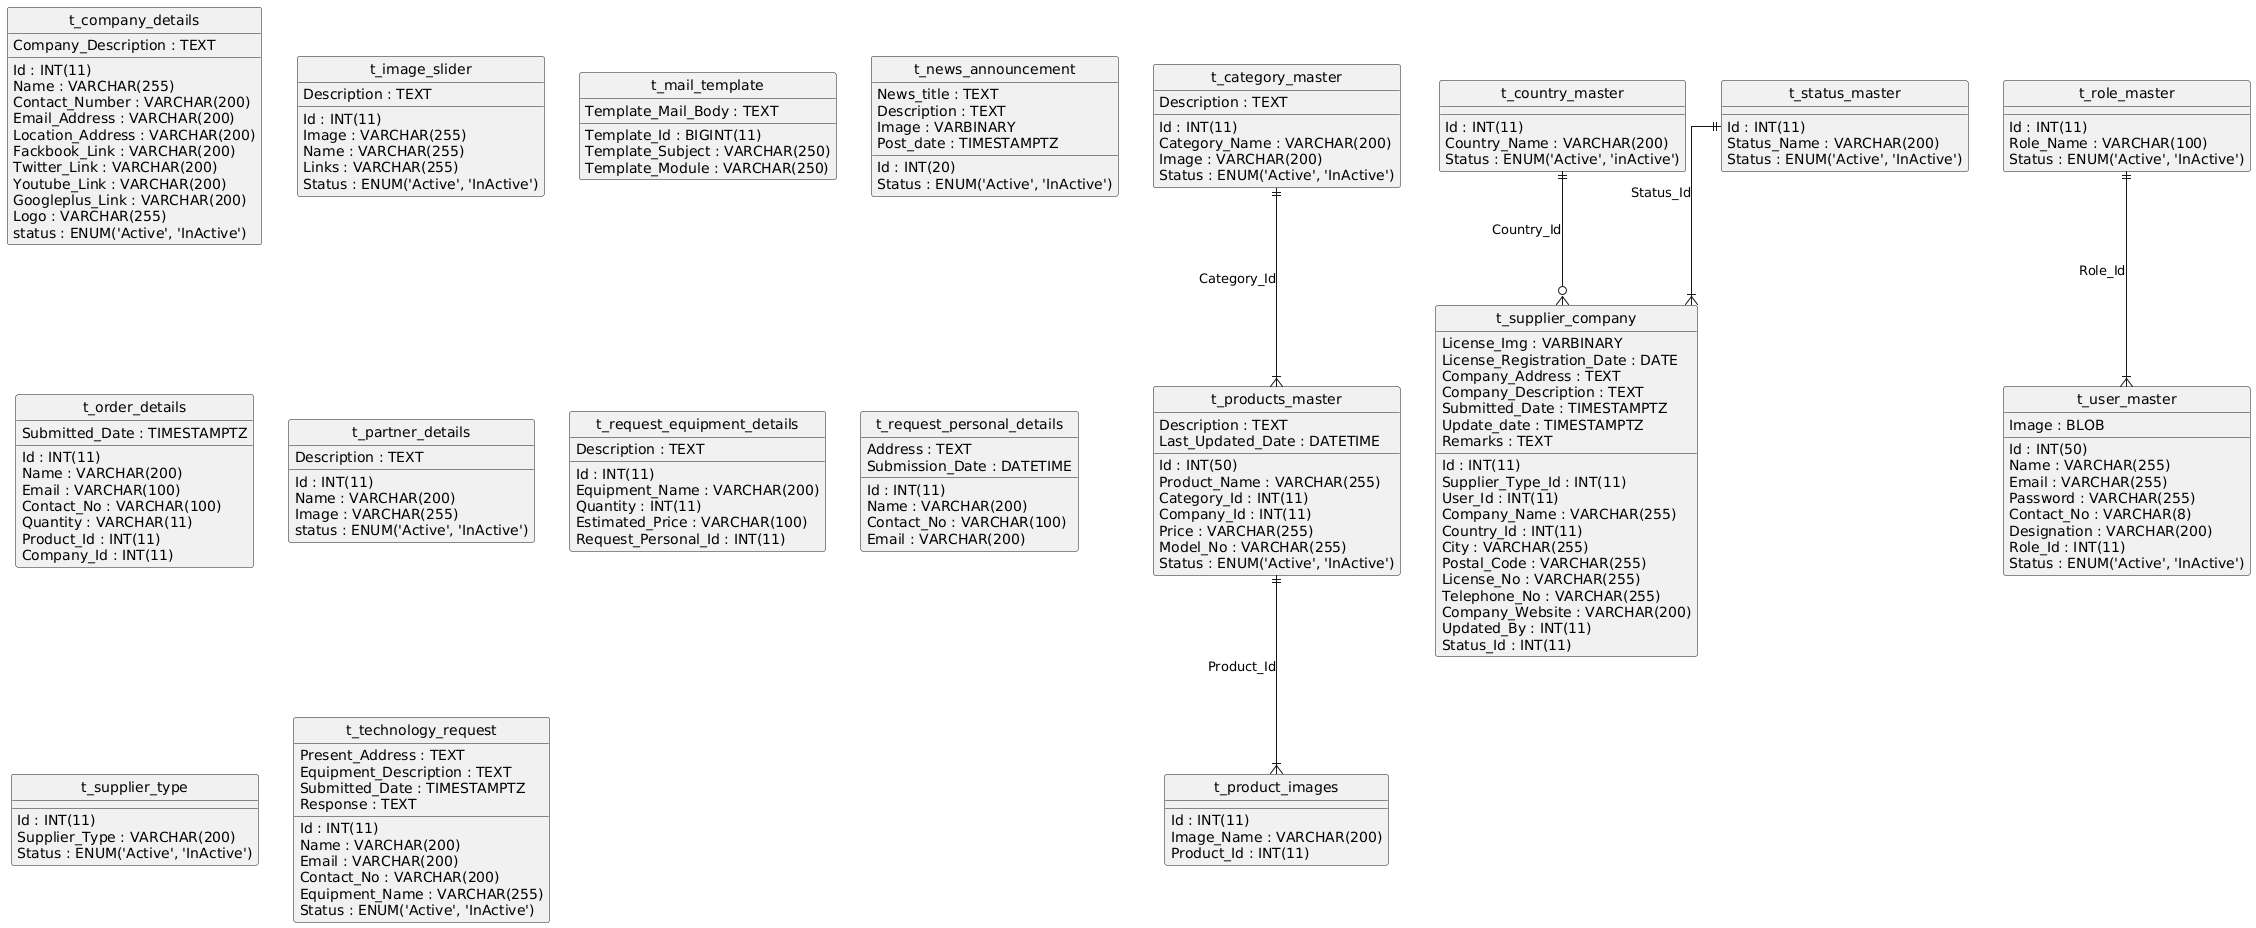

The diagram above was rendered by PlantUML. Its source (embedded in the PNG):
@startuml
hide circle
skinparam linetype ortho

entity "t_category_master" as t_category_master {
  Id : INT(11)
  Category_Name : VARCHAR(200)
  Description : TEXT
  Image : VARCHAR(200)
  Status : ENUM('Active', 'InActive')
}

entity "t_company_details" as t_company_details {
  Id : INT(11)
  Name : VARCHAR(255)
  Contact_Number : VARCHAR(200)
  Email_Address : VARCHAR(200)
  Location_Address : VARCHAR(200)
  Fackbook_Link : VARCHAR(200)
  Twitter_Link : VARCHAR(200)
  Youtube_Link : VARCHAR(200)
  Googleplus_Link : VARCHAR(200)
  Logo : VARCHAR(255)
  Company_Description : TEXT
  status : ENUM('Active', 'InActive')
}

entity "t_country_master" as t_country_master {
  Id : INT(11)
  Country_Name : VARCHAR(200)
  Status : ENUM('Active', 'inActive')
}

entity "t_image_slider" as t_image_slider {
  Id : INT(11)
  Image : VARCHAR(255)
  Name : VARCHAR(255)
  Description : TEXT
  Links : VARCHAR(255)
  Status : ENUM('Active', 'InActive')
}

entity "t_mail_template" as t_mail_template {
  Template_Id : BIGINT(11)
  Template_Subject : VARCHAR(250)
  Template_Module : VARCHAR(250)
  Template_Mail_Body : TEXT
}

entity "t_news_announcement" as t_news_announcement {
  Id : INT(20)
  News_title : TEXT
  Description : TEXT
  Image : VARBINARY
  Post_date : TIMESTAMPTZ
  Status : ENUM('Active', 'InActive')
}

entity "t_order_details" as t_order_details {
  Id : INT(11)
  Name : VARCHAR(200)
  Email : VARCHAR(100)
  Contact_No : VARCHAR(100)
  Quantity : VARCHAR(11)
  Product_Id : INT(11)
  Company_Id : INT(11)
  Submitted_Date : TIMESTAMPTZ
}

entity "t_partner_details" as t_partner_details {
  Id : INT(11)
  Name : VARCHAR(200)
  Image : VARCHAR(255)
  Description : TEXT
  status : ENUM('Active', 'InActive')
}

entity "t_product_images" as t_product_images {
  Id : INT(11)
  Image_Name : VARCHAR(200)
  Product_Id : INT(11)
}

entity "t_products_master" as t_products_master {
  Id : INT(50)
  Product_Name : VARCHAR(255)
  Category_Id : INT(11)
  Company_Id : INT(11)
  Price : VARCHAR(255)
  Model_No : VARCHAR(255)
  Description : TEXT
  Last_Updated_Date : DATETIME
  Status : ENUM('Active', 'InActive')
}

entity "t_request_equipment_details" as t_request_equipment_details {
  Id : INT(11)
  Equipment_Name : VARCHAR(200)
  Description : TEXT
  Quantity : INT(11)
  Estimated_Price : VARCHAR(100)
  Request_Personal_Id : INT(11)
}

entity "t_request_personal_details" as t_request_personal_details {
  Id : INT(11)
  Name : VARCHAR(200)
  Address : TEXT
  Contact_No : VARCHAR(100)
  Email : VARCHAR(200)
  Submission_Date : DATETIME
}

entity "t_role_master" as t_role_master {
  Id : INT(11)
  Role_Name : VARCHAR(100)
  Status : ENUM('Active', 'InActive')
}

entity "t_status_master" as t_status_master {
  Id : INT(11)
  Status_Name : VARCHAR(200)
  Status : ENUM('Active', 'InActive')
}

entity "t_supplier_company" as t_supplier_company {
  Id : INT(11)
  Supplier_Type_Id : INT(11)
  User_Id : INT(11)
  Company_Name : VARCHAR(255)
  Country_Id : INT(11)
  City : VARCHAR(255)
  Postal_Code : VARCHAR(255)
  License_No : VARCHAR(255)
  License_Img : VARBINARY
  Telephone_No : VARCHAR(255)
  License_Registration_Date : DATE
  Company_Address : TEXT
  Company_Description : TEXT
  Company_Website : VARCHAR(200)
  Submitted_Date : TIMESTAMPTZ
  Update_date : TIMESTAMPTZ
  Updated_By : INT(11)
  Remarks : TEXT
  Status_Id : INT(11)
}

entity "t_supplier_type" as t_supplier_type {
  Id : INT(11)
  Supplier_Type : VARCHAR(200)
  Status : ENUM('Active', 'InActive')
}

entity "t_technology_request" as t_technology_request {
  Id : INT(11)
  Name : VARCHAR(200)
  Email : VARCHAR(200)
  Contact_No : VARCHAR(200)
  Present_Address : TEXT
  Equipment_Name : VARCHAR(255)
  Equipment_Description : TEXT
  Submitted_Date : TIMESTAMPTZ
  Response : TEXT
  Status : ENUM('Active', 'InActive')
}

entity "t_user_master" as t_user_master {
  Id : INT(50)
  Name : VARCHAR(255)
  Email : VARCHAR(255)
  Password : VARCHAR(255)
  Image : BLOB
  Contact_No : VARCHAR(8)
  Designation : VARCHAR(200)
  Role_Id : INT(11)
  Status : ENUM('Active', 'InActive')
}

t_products_master ||--|{ t_product_images : "Product_Id"
t_category_master ||--|{ t_products_master : "Category_Id"
t_country_master ||--o{ t_supplier_company : "Country_Id"
t_status_master ||--|{ t_supplier_company : "Status_Id"
t_role_master ||--|{ t_user_master : "Role_Id"
@enduml